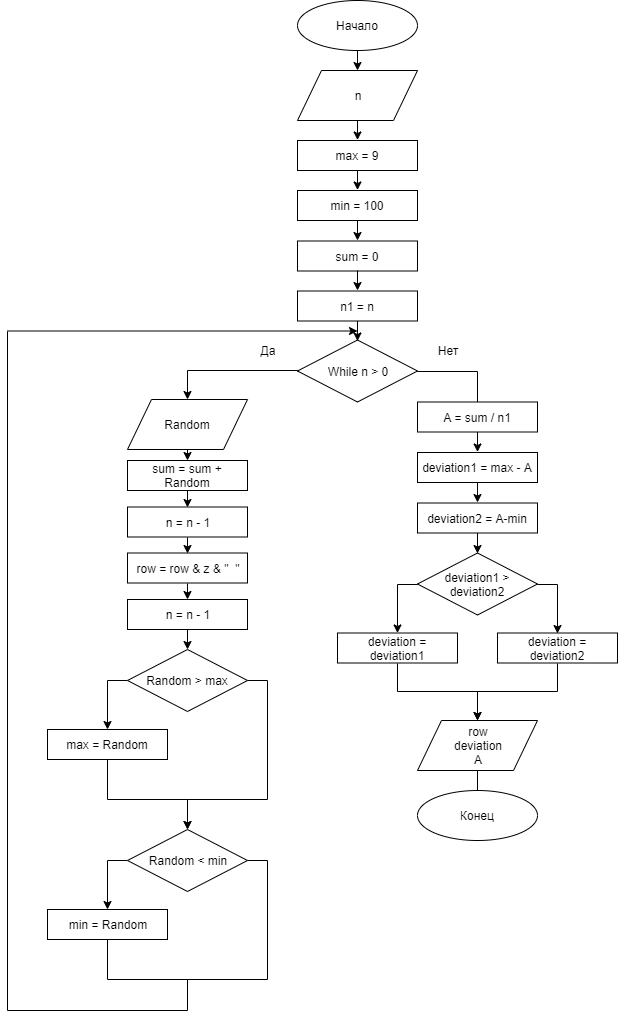

The diagram above was exported from draw.io. Its source (the exported page's mxGraphModel, read from the mxfile embedded in the PNG):
<mxGraphModel dx="1408" dy="699" grid="1" gridSize="10" guides="1" tooltips="1" connect="1" arrows="1" fold="1" page="1" pageScale="1" pageWidth="827" pageHeight="1169" math="0" shadow="0">
  <root>
    <mxCell id="0" />
    <mxCell id="1" parent="0" />
    <mxCell id="PPTUg2FjcgRG5S_Wm3iO-92" value="Начало" style="ellipse;whiteSpace=wrap;html=1;" vertex="1" parent="1">
      <mxGeometry x="390" y="160" width="120" height="50" as="geometry" />
    </mxCell>
    <mxCell id="PPTUg2FjcgRG5S_Wm3iO-93" value="Конец" style="ellipse;whiteSpace=wrap;html=1;" vertex="1" parent="1">
      <mxGeometry x="510" y="950" width="120" height="50" as="geometry" />
    </mxCell>
    <mxCell id="PPTUg2FjcgRG5S_Wm3iO-94" value="" style="endArrow=classic;html=1;entryX=0.5;entryY=0;entryDx=0;entryDy=0;" edge="1" parent="1" source="PPTUg2FjcgRG5S_Wm3iO-92">
      <mxGeometry width="50" height="50" relative="1" as="geometry">
        <mxPoint x="610" y="410" as="sourcePoint" />
        <mxPoint x="450" y="230" as="targetPoint" />
      </mxGeometry>
    </mxCell>
    <mxCell id="PPTUg2FjcgRG5S_Wm3iO-95" value="n" style="shape=parallelogram;perimeter=parallelogramPerimeter;whiteSpace=wrap;html=1;" vertex="1" parent="1">
      <mxGeometry x="390" y="230" width="120" height="50" as="geometry" />
    </mxCell>
    <mxCell id="PPTUg2FjcgRG5S_Wm3iO-114" style="edgeStyle=orthogonalEdgeStyle;rounded=0;orthogonalLoop=1;jettySize=auto;html=1;exitX=0;exitY=0.5;exitDx=0;exitDy=0;entryX=0.5;entryY=0;entryDx=0;entryDy=0;endArrow=classic;endFill=1;" edge="1" parent="1" source="PPTUg2FjcgRG5S_Wm3iO-98" target="PPTUg2FjcgRG5S_Wm3iO-113">
      <mxGeometry relative="1" as="geometry">
        <mxPoint x="390" y="700.5" as="sourcePoint" />
        <Array as="points">
          <mxPoint x="390" y="530" />
          <mxPoint x="280" y="530" />
        </Array>
      </mxGeometry>
    </mxCell>
    <mxCell id="PPTUg2FjcgRG5S_Wm3iO-159" style="edgeStyle=orthogonalEdgeStyle;rounded=0;orthogonalLoop=1;jettySize=auto;html=1;exitX=1;exitY=0.5;exitDx=0;exitDy=0;entryX=0.5;entryY=0;entryDx=0;entryDy=0;endArrow=none;endFill=0;" edge="1" parent="1" source="PPTUg2FjcgRG5S_Wm3iO-98" target="PPTUg2FjcgRG5S_Wm3iO-153">
      <mxGeometry relative="1" as="geometry" />
    </mxCell>
    <mxCell id="PPTUg2FjcgRG5S_Wm3iO-98" value="While n &amp;gt; 0" style="rhombus;whiteSpace=wrap;html=1;" vertex="1" parent="1">
      <mxGeometry x="390" y="499.5" width="120" height="62" as="geometry" />
    </mxCell>
    <mxCell id="PPTUg2FjcgRG5S_Wm3iO-99" value="" style="endArrow=classic;html=1;entryX=0.5;entryY=0;entryDx=0;entryDy=0;" edge="1" parent="1">
      <mxGeometry width="50" height="50" relative="1" as="geometry">
        <mxPoint x="450" y="480.5" as="sourcePoint" />
        <mxPoint x="450" y="500.5" as="targetPoint" />
        <Array as="points">
          <mxPoint x="450" y="490.5" />
        </Array>
      </mxGeometry>
    </mxCell>
    <mxCell id="PPTUg2FjcgRG5S_Wm3iO-100" value="Да" style="text;html=1;strokeColor=none;fillColor=none;align=center;verticalAlign=middle;whiteSpace=wrap;rounded=0;" vertex="1" parent="1">
      <mxGeometry x="340" y="499.5" width="40" height="20" as="geometry" />
    </mxCell>
    <mxCell id="PPTUg2FjcgRG5S_Wm3iO-101" value="Нет" style="text;html=1;strokeColor=none;fillColor=none;align=center;verticalAlign=middle;whiteSpace=wrap;rounded=0;" vertex="1" parent="1">
      <mxGeometry x="520" y="499.5" width="40" height="20" as="geometry" />
    </mxCell>
    <mxCell id="PPTUg2FjcgRG5S_Wm3iO-102" value="max = 9" style="rounded=0;whiteSpace=wrap;html=1;" vertex="1" parent="1">
      <mxGeometry x="390" y="300" width="120" height="30" as="geometry" />
    </mxCell>
    <mxCell id="PPTUg2FjcgRG5S_Wm3iO-103" value="" style="endArrow=classic;html=1;entryX=0.5;entryY=0;entryDx=0;entryDy=0;" edge="1" parent="1">
      <mxGeometry width="50" height="50" relative="1" as="geometry">
        <mxPoint x="450" y="279.5" as="sourcePoint" />
        <mxPoint x="450" y="299.5" as="targetPoint" />
      </mxGeometry>
    </mxCell>
    <mxCell id="PPTUg2FjcgRG5S_Wm3iO-104" value="" style="endArrow=classic;html=1;entryX=0.5;entryY=0;entryDx=0;entryDy=0;" edge="1" parent="1">
      <mxGeometry width="50" height="50" relative="1" as="geometry">
        <mxPoint x="450" y="329.5" as="sourcePoint" />
        <mxPoint x="450" y="349.5" as="targetPoint" />
      </mxGeometry>
    </mxCell>
    <mxCell id="PPTUg2FjcgRG5S_Wm3iO-105" value="min = 100" style="rounded=0;whiteSpace=wrap;html=1;" vertex="1" parent="1">
      <mxGeometry x="390" y="350" width="120" height="30" as="geometry" />
    </mxCell>
    <mxCell id="PPTUg2FjcgRG5S_Wm3iO-120" style="edgeStyle=orthogonalEdgeStyle;rounded=0;orthogonalLoop=1;jettySize=auto;html=1;exitX=0.5;exitY=1;exitDx=0;exitDy=0;entryX=0.5;entryY=0;entryDx=0;entryDy=0;endArrow=classic;endFill=1;" edge="1" parent="1" source="PPTUg2FjcgRG5S_Wm3iO-107">
      <mxGeometry relative="1" as="geometry">
        <mxPoint x="280" y="989" as="targetPoint" />
        <Array as="points">
          <mxPoint x="200" y="959" />
          <mxPoint x="280" y="959" />
        </Array>
      </mxGeometry>
    </mxCell>
    <mxCell id="PPTUg2FjcgRG5S_Wm3iO-107" value="max = Random" style="rounded=0;whiteSpace=wrap;html=1;" vertex="1" parent="1">
      <mxGeometry x="140" y="889" width="120" height="30" as="geometry" />
    </mxCell>
    <mxCell id="PPTUg2FjcgRG5S_Wm3iO-108" style="edgeStyle=orthogonalEdgeStyle;rounded=0;orthogonalLoop=1;jettySize=auto;html=1;endArrow=none;endFill=0;" edge="1" parent="1">
      <mxGeometry relative="1" as="geometry">
        <mxPoint x="100" y="490.5" as="targetPoint" />
        <mxPoint x="280" y="1140" as="sourcePoint" />
        <Array as="points">
          <mxPoint x="280" y="1170" />
          <mxPoint x="100" y="1170" />
        </Array>
      </mxGeometry>
    </mxCell>
    <mxCell id="PPTUg2FjcgRG5S_Wm3iO-110" style="edgeStyle=orthogonalEdgeStyle;rounded=0;orthogonalLoop=1;jettySize=auto;html=1;exitX=0.5;exitY=1;exitDx=0;exitDy=0;entryX=0.5;entryY=0;entryDx=0;entryDy=0;endArrow=none;endFill=0;" edge="1" parent="1" source="PPTUg2FjcgRG5S_Wm3iO-111" target="PPTUg2FjcgRG5S_Wm3iO-93">
      <mxGeometry relative="1" as="geometry" />
    </mxCell>
    <mxCell id="PPTUg2FjcgRG5S_Wm3iO-111" value="row&lt;br&gt;deviation&lt;br&gt;A" style="shape=parallelogram;perimeter=parallelogramPerimeter;whiteSpace=wrap;html=1;" vertex="1" parent="1">
      <mxGeometry x="510" y="880" width="120" height="50" as="geometry" />
    </mxCell>
    <mxCell id="PPTUg2FjcgRG5S_Wm3iO-112" value="" style="endArrow=classic;html=1;" edge="1" parent="1">
      <mxGeometry width="50" height="50" relative="1" as="geometry">
        <mxPoint x="100" y="490.5" as="sourcePoint" />
        <mxPoint x="450" y="490.5" as="targetPoint" />
      </mxGeometry>
    </mxCell>
    <mxCell id="PPTUg2FjcgRG5S_Wm3iO-151" style="edgeStyle=orthogonalEdgeStyle;rounded=0;orthogonalLoop=1;jettySize=auto;html=1;exitX=0.5;exitY=1;exitDx=0;exitDy=0;entryX=0.5;entryY=0;entryDx=0;entryDy=0;endArrow=classic;endFill=1;" edge="1" parent="1" source="PPTUg2FjcgRG5S_Wm3iO-113" target="PPTUg2FjcgRG5S_Wm3iO-148">
      <mxGeometry relative="1" as="geometry" />
    </mxCell>
    <mxCell id="PPTUg2FjcgRG5S_Wm3iO-113" value="Random" style="shape=parallelogram;perimeter=parallelogramPerimeter;whiteSpace=wrap;html=1;" vertex="1" parent="1">
      <mxGeometry x="220" y="559" width="120" height="50" as="geometry" />
    </mxCell>
    <mxCell id="PPTUg2FjcgRG5S_Wm3iO-117" style="edgeStyle=orthogonalEdgeStyle;rounded=0;orthogonalLoop=1;jettySize=auto;html=1;exitX=0;exitY=0.5;exitDx=0;exitDy=0;endArrow=classic;endFill=1;" edge="1" parent="1" source="PPTUg2FjcgRG5S_Wm3iO-115">
      <mxGeometry relative="1" as="geometry">
        <mxPoint x="200" y="889" as="targetPoint" />
      </mxGeometry>
    </mxCell>
    <mxCell id="PPTUg2FjcgRG5S_Wm3iO-115" value="Random &amp;gt; max" style="rhombus;whiteSpace=wrap;html=1;" vertex="1" parent="1">
      <mxGeometry x="220" y="809" width="120" height="62" as="geometry" />
    </mxCell>
    <mxCell id="PPTUg2FjcgRG5S_Wm3iO-125" style="edgeStyle=orthogonalEdgeStyle;rounded=0;orthogonalLoop=1;jettySize=auto;html=1;exitX=1;exitY=0.5;exitDx=0;exitDy=0;endArrow=classic;endFill=1;entryX=0.5;entryY=0;entryDx=0;entryDy=0;" edge="1" parent="1" source="PPTUg2FjcgRG5S_Wm3iO-115">
      <mxGeometry relative="1" as="geometry">
        <mxPoint x="360" y="979" as="sourcePoint" />
        <mxPoint x="280" y="989" as="targetPoint" />
        <Array as="points">
          <mxPoint x="360" y="840" />
          <mxPoint x="360" y="959" />
          <mxPoint x="280" y="959" />
        </Array>
      </mxGeometry>
    </mxCell>
    <mxCell id="PPTUg2FjcgRG5S_Wm3iO-126" style="edgeStyle=orthogonalEdgeStyle;rounded=0;orthogonalLoop=1;jettySize=auto;html=1;exitX=0.5;exitY=1;exitDx=0;exitDy=0;entryX=0.5;entryY=0;entryDx=0;entryDy=0;endArrow=none;endFill=0;" edge="1" source="PPTUg2FjcgRG5S_Wm3iO-127" parent="1">
      <mxGeometry relative="1" as="geometry">
        <mxPoint x="280" y="1169" as="targetPoint" />
        <Array as="points">
          <mxPoint x="200" y="1139" />
          <mxPoint x="280" y="1139" />
        </Array>
      </mxGeometry>
    </mxCell>
    <mxCell id="PPTUg2FjcgRG5S_Wm3iO-127" value="min = Random" style="rounded=0;whiteSpace=wrap;html=1;" vertex="1" parent="1">
      <mxGeometry x="140" y="1069" width="120" height="30" as="geometry" />
    </mxCell>
    <mxCell id="PPTUg2FjcgRG5S_Wm3iO-128" style="edgeStyle=orthogonalEdgeStyle;rounded=0;orthogonalLoop=1;jettySize=auto;html=1;exitX=0;exitY=0.5;exitDx=0;exitDy=0;endArrow=classic;endFill=1;" edge="1" source="PPTUg2FjcgRG5S_Wm3iO-129" parent="1">
      <mxGeometry relative="1" as="geometry">
        <mxPoint x="200" y="1069" as="targetPoint" />
      </mxGeometry>
    </mxCell>
    <mxCell id="PPTUg2FjcgRG5S_Wm3iO-129" value="Random &amp;lt; min" style="rhombus;whiteSpace=wrap;html=1;" vertex="1" parent="1">
      <mxGeometry x="220" y="989" width="120" height="62" as="geometry" />
    </mxCell>
    <mxCell id="PPTUg2FjcgRG5S_Wm3iO-130" style="edgeStyle=orthogonalEdgeStyle;rounded=0;orthogonalLoop=1;jettySize=auto;html=1;exitX=1;exitY=0.5;exitDx=0;exitDy=0;endArrow=none;endFill=0;" edge="1" source="PPTUg2FjcgRG5S_Wm3iO-129" parent="1">
      <mxGeometry relative="1" as="geometry">
        <mxPoint x="360" y="1159" as="sourcePoint" />
        <mxPoint x="280" y="1169" as="targetPoint" />
        <Array as="points">
          <mxPoint x="360" y="1020" />
          <mxPoint x="360" y="1139" />
          <mxPoint x="280" y="1139" />
        </Array>
      </mxGeometry>
    </mxCell>
    <mxCell id="PPTUg2FjcgRG5S_Wm3iO-135" value="sum = 0" style="rounded=0;whiteSpace=wrap;html=1;" vertex="1" parent="1">
      <mxGeometry x="390" y="400.5" width="120" height="30" as="geometry" />
    </mxCell>
    <mxCell id="PPTUg2FjcgRG5S_Wm3iO-136" value="" style="endArrow=classic;html=1;entryX=0.5;entryY=0;entryDx=0;entryDy=0;" edge="1" parent="1">
      <mxGeometry width="50" height="50" relative="1" as="geometry">
        <mxPoint x="450" y="380" as="sourcePoint" />
        <mxPoint x="450" y="400" as="targetPoint" />
      </mxGeometry>
    </mxCell>
    <mxCell id="PPTUg2FjcgRG5S_Wm3iO-137" value="" style="endArrow=classic;html=1;entryX=0.5;entryY=0;entryDx=0;entryDy=0;" edge="1" parent="1">
      <mxGeometry width="50" height="50" relative="1" as="geometry">
        <mxPoint x="450" y="430" as="sourcePoint" />
        <mxPoint x="450" y="450" as="targetPoint" />
      </mxGeometry>
    </mxCell>
    <mxCell id="PPTUg2FjcgRG5S_Wm3iO-138" value="n1 = n" style="rounded=0;whiteSpace=wrap;html=1;" vertex="1" parent="1">
      <mxGeometry x="390" y="450.5" width="120" height="30" as="geometry" />
    </mxCell>
    <mxCell id="PPTUg2FjcgRG5S_Wm3iO-143" style="edgeStyle=orthogonalEdgeStyle;rounded=0;orthogonalLoop=1;jettySize=auto;html=1;exitX=0.5;exitY=1;exitDx=0;exitDy=0;entryX=0.5;entryY=0;entryDx=0;entryDy=0;endArrow=classic;endFill=1;" edge="1" source="PPTUg2FjcgRG5S_Wm3iO-144" target="PPTUg2FjcgRG5S_Wm3iO-145" parent="1">
      <mxGeometry relative="1" as="geometry" />
    </mxCell>
    <mxCell id="PPTUg2FjcgRG5S_Wm3iO-144" value="row = row &amp;amp; z &amp;amp; &quot;&amp;nbsp; &quot;" style="rounded=0;whiteSpace=wrap;html=1;" vertex="1" parent="1">
      <mxGeometry x="220" y="712.5" width="120" height="30" as="geometry" />
    </mxCell>
    <mxCell id="PPTUg2FjcgRG5S_Wm3iO-152" style="edgeStyle=orthogonalEdgeStyle;rounded=0;orthogonalLoop=1;jettySize=auto;html=1;exitX=0.5;exitY=1;exitDx=0;exitDy=0;entryX=0.5;entryY=0;entryDx=0;entryDy=0;endArrow=classic;endFill=1;" edge="1" parent="1" source="PPTUg2FjcgRG5S_Wm3iO-145" target="PPTUg2FjcgRG5S_Wm3iO-115">
      <mxGeometry relative="1" as="geometry">
        <mxPoint x="280" y="798" as="sourcePoint" />
      </mxGeometry>
    </mxCell>
    <mxCell id="PPTUg2FjcgRG5S_Wm3iO-145" value="n = n - 1" style="rounded=0;whiteSpace=wrap;html=1;" vertex="1" parent="1">
      <mxGeometry x="220" y="759" width="120" height="30" as="geometry" />
    </mxCell>
    <mxCell id="PPTUg2FjcgRG5S_Wm3iO-147" style="edgeStyle=orthogonalEdgeStyle;rounded=0;orthogonalLoop=1;jettySize=auto;html=1;entryX=0.5;entryY=0;entryDx=0;entryDy=0;endArrow=classic;endFill=1;" edge="1" target="PPTUg2FjcgRG5S_Wm3iO-149" parent="1">
      <mxGeometry relative="1" as="geometry">
        <mxPoint x="280" y="650" as="sourcePoint" />
      </mxGeometry>
    </mxCell>
    <mxCell id="PPTUg2FjcgRG5S_Wm3iO-148" value="sum = sum + Random" style="rounded=0;whiteSpace=wrap;html=1;" vertex="1" parent="1">
      <mxGeometry x="220" y="620" width="120" height="30" as="geometry" />
    </mxCell>
    <mxCell id="PPTUg2FjcgRG5S_Wm3iO-150" style="edgeStyle=orthogonalEdgeStyle;rounded=0;orthogonalLoop=1;jettySize=auto;html=1;exitX=0.5;exitY=1;exitDx=0;exitDy=0;entryX=0.5;entryY=0;entryDx=0;entryDy=0;endArrow=classic;endFill=1;" edge="1" parent="1" source="PPTUg2FjcgRG5S_Wm3iO-149" target="PPTUg2FjcgRG5S_Wm3iO-144">
      <mxGeometry relative="1" as="geometry" />
    </mxCell>
    <mxCell id="PPTUg2FjcgRG5S_Wm3iO-149" value="n = n - 1" style="rounded=0;whiteSpace=wrap;html=1;" vertex="1" parent="1">
      <mxGeometry x="220" y="666.5" width="120" height="30" as="geometry" />
    </mxCell>
    <mxCell id="PPTUg2FjcgRG5S_Wm3iO-153" value="A = sum / n1" style="rounded=0;whiteSpace=wrap;html=1;" vertex="1" parent="1">
      <mxGeometry x="510" y="561.5" width="120" height="30" as="geometry" />
    </mxCell>
    <mxCell id="PPTUg2FjcgRG5S_Wm3iO-155" value="" style="endArrow=classic;html=1;entryX=0.5;entryY=0;entryDx=0;entryDy=0;" edge="1" parent="1">
      <mxGeometry width="50" height="50" relative="1" as="geometry">
        <mxPoint x="570" y="591.5" as="sourcePoint" />
        <mxPoint x="570" y="611.5" as="targetPoint" />
      </mxGeometry>
    </mxCell>
    <mxCell id="PPTUg2FjcgRG5S_Wm3iO-156" value="deviation1 = max - A" style="rounded=0;whiteSpace=wrap;html=1;" vertex="1" parent="1">
      <mxGeometry x="510" y="612" width="120" height="30" as="geometry" />
    </mxCell>
    <mxCell id="PPTUg2FjcgRG5S_Wm3iO-157" value="deviation2 = A-min" style="rounded=0;whiteSpace=wrap;html=1;" vertex="1" parent="1">
      <mxGeometry x="510" y="662.5" width="120" height="30" as="geometry" />
    </mxCell>
    <mxCell id="PPTUg2FjcgRG5S_Wm3iO-158" value="" style="endArrow=classic;html=1;entryX=0.5;entryY=0;entryDx=0;entryDy=0;" edge="1" parent="1">
      <mxGeometry width="50" height="50" relative="1" as="geometry">
        <mxPoint x="570" y="642" as="sourcePoint" />
        <mxPoint x="570" y="662" as="targetPoint" />
      </mxGeometry>
    </mxCell>
    <mxCell id="PPTUg2FjcgRG5S_Wm3iO-167" style="edgeStyle=orthogonalEdgeStyle;rounded=0;orthogonalLoop=1;jettySize=auto;html=1;exitX=0.5;exitY=1;exitDx=0;exitDy=0;endArrow=classic;endFill=1;" edge="1" parent="1" source="PPTUg2FjcgRG5S_Wm3iO-160">
      <mxGeometry relative="1" as="geometry">
        <mxPoint x="570" y="880" as="targetPoint" />
      </mxGeometry>
    </mxCell>
    <mxCell id="PPTUg2FjcgRG5S_Wm3iO-160" value="deviation = deviation1" style="rounded=0;whiteSpace=wrap;html=1;" vertex="1" parent="1">
      <mxGeometry x="430" y="792.5" width="120" height="30" as="geometry" />
    </mxCell>
    <mxCell id="PPTUg2FjcgRG5S_Wm3iO-161" style="edgeStyle=orthogonalEdgeStyle;rounded=0;orthogonalLoop=1;jettySize=auto;html=1;exitX=0;exitY=0.5;exitDx=0;exitDy=0;endArrow=classic;endFill=1;" edge="1" source="PPTUg2FjcgRG5S_Wm3iO-162" parent="1">
      <mxGeometry relative="1" as="geometry">
        <mxPoint x="490" y="792.5" as="targetPoint" />
      </mxGeometry>
    </mxCell>
    <mxCell id="PPTUg2FjcgRG5S_Wm3iO-165" style="edgeStyle=orthogonalEdgeStyle;rounded=0;orthogonalLoop=1;jettySize=auto;html=1;exitX=1;exitY=0.5;exitDx=0;exitDy=0;endArrow=classic;endFill=1;entryX=0.5;entryY=0;entryDx=0;entryDy=0;" edge="1" parent="1" source="PPTUg2FjcgRG5S_Wm3iO-162" target="PPTUg2FjcgRG5S_Wm3iO-164">
      <mxGeometry relative="1" as="geometry">
        <mxPoint x="650" y="800" as="targetPoint" />
      </mxGeometry>
    </mxCell>
    <mxCell id="PPTUg2FjcgRG5S_Wm3iO-162" value="deviation1 &amp;gt; deviation2" style="rhombus;whiteSpace=wrap;html=1;" vertex="1" parent="1">
      <mxGeometry x="510" y="712.5" width="120" height="62" as="geometry" />
    </mxCell>
    <mxCell id="PPTUg2FjcgRG5S_Wm3iO-163" style="edgeStyle=orthogonalEdgeStyle;rounded=0;orthogonalLoop=1;jettySize=auto;html=1;exitX=0.5;exitY=1;exitDx=0;exitDy=0;entryX=0.5;entryY=0;entryDx=0;entryDy=0;endArrow=classic;endFill=1;" edge="1" target="PPTUg2FjcgRG5S_Wm3iO-162" parent="1">
      <mxGeometry relative="1" as="geometry">
        <mxPoint x="570" y="692.5" as="sourcePoint" />
      </mxGeometry>
    </mxCell>
    <mxCell id="PPTUg2FjcgRG5S_Wm3iO-166" style="edgeStyle=orthogonalEdgeStyle;rounded=0;orthogonalLoop=1;jettySize=auto;html=1;exitX=0.5;exitY=1;exitDx=0;exitDy=0;entryX=0.5;entryY=0;entryDx=0;entryDy=0;endArrow=classic;endFill=1;" edge="1" parent="1" source="PPTUg2FjcgRG5S_Wm3iO-164" target="PPTUg2FjcgRG5S_Wm3iO-111">
      <mxGeometry relative="1" as="geometry" />
    </mxCell>
    <mxCell id="PPTUg2FjcgRG5S_Wm3iO-164" value="deviation = deviation2" style="rounded=0;whiteSpace=wrap;html=1;" vertex="1" parent="1">
      <mxGeometry x="590" y="792.5" width="120" height="30" as="geometry" />
    </mxCell>
  </root>
</mxGraphModel>